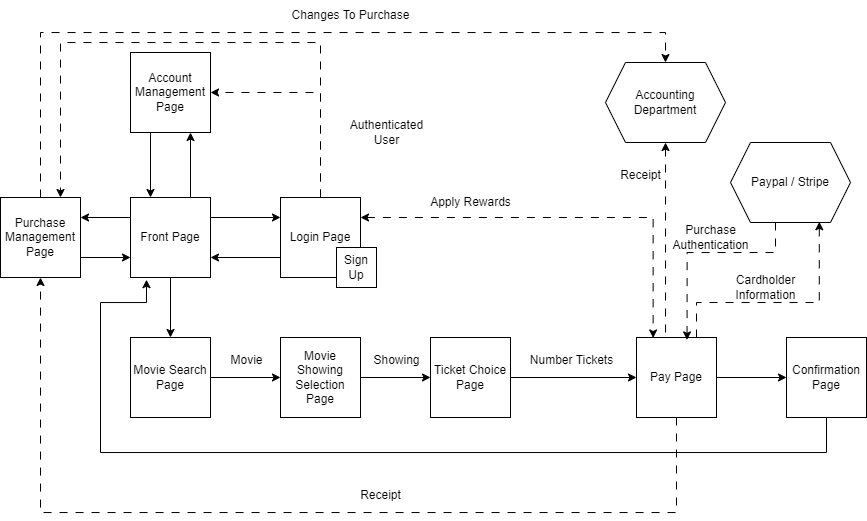

The diagram above was exported from draw.io. Its source (the exported page's mxGraphModel, read from the mxfile embedded in the PNG):
<mxGraphModel dx="2012" dy="631" grid="1" gridSize="10" guides="1" tooltips="1" connect="1" arrows="1" fold="1" page="1" pageScale="1" pageWidth="827" pageHeight="1169" math="0" shadow="0">
  <root>
    <mxCell id="WIyWlLk6GJQsqaUBKTNV-0" />
    <mxCell id="WIyWlLk6GJQsqaUBKTNV-1" parent="WIyWlLk6GJQsqaUBKTNV-0" />
    <mxCell id="H5MK8KhDoymobD8tuytg-1" style="edgeStyle=orthogonalEdgeStyle;rounded=0;orthogonalLoop=1;jettySize=auto;html=1;exitX=0;exitY=0.75;exitDx=0;exitDy=0;entryX=1;entryY=0.75;entryDx=0;entryDy=0;" parent="WIyWlLk6GJQsqaUBKTNV-1" source="iirB-0-eKO_BmKqaWbKe-9" target="iirB-0-eKO_BmKqaWbKe-16" edge="1">
      <mxGeometry relative="1" as="geometry" />
    </mxCell>
    <mxCell id="MCwXKhWD-3lIwzJUcpHp-33" style="edgeStyle=orthogonalEdgeStyle;rounded=0;orthogonalLoop=1;jettySize=auto;html=1;exitX=0.5;exitY=0;exitDx=0;exitDy=0;entryX=1;entryY=0.5;entryDx=0;entryDy=0;dashed=1;dashPattern=8 8;" edge="1" parent="WIyWlLk6GJQsqaUBKTNV-1" source="iirB-0-eKO_BmKqaWbKe-9" target="MCwXKhWD-3lIwzJUcpHp-0">
      <mxGeometry relative="1" as="geometry" />
    </mxCell>
    <mxCell id="MCwXKhWD-3lIwzJUcpHp-34" style="edgeStyle=orthogonalEdgeStyle;rounded=0;orthogonalLoop=1;jettySize=auto;html=1;exitX=0.5;exitY=0;exitDx=0;exitDy=0;entryX=0.75;entryY=0;entryDx=0;entryDy=0;dashed=1;dashPattern=8 8;" edge="1" parent="WIyWlLk6GJQsqaUBKTNV-1" source="iirB-0-eKO_BmKqaWbKe-9" target="MCwXKhWD-3lIwzJUcpHp-4">
      <mxGeometry relative="1" as="geometry">
        <Array as="points">
          <mxPoint x="250" y="320" />
          <mxPoint x="-10" y="320" />
        </Array>
      </mxGeometry>
    </mxCell>
    <mxCell id="iirB-0-eKO_BmKqaWbKe-9" value="Login Page" style="whiteSpace=wrap;html=1;aspect=fixed;" parent="WIyWlLk6GJQsqaUBKTNV-1" vertex="1">
      <mxGeometry x="210" y="475" width="80" height="80" as="geometry" />
    </mxCell>
    <mxCell id="iirB-0-eKO_BmKqaWbKe-19" style="edgeStyle=orthogonalEdgeStyle;rounded=0;orthogonalLoop=1;jettySize=auto;html=1;entryX=0;entryY=0.5;entryDx=0;entryDy=0;" parent="WIyWlLk6GJQsqaUBKTNV-1" source="iirB-0-eKO_BmKqaWbKe-10" target="iirB-0-eKO_BmKqaWbKe-12" edge="1">
      <mxGeometry relative="1" as="geometry" />
    </mxCell>
    <mxCell id="iirB-0-eKO_BmKqaWbKe-10" value="Pay Page" style="whiteSpace=wrap;html=1;aspect=fixed;" parent="WIyWlLk6GJQsqaUBKTNV-1" vertex="1">
      <mxGeometry x="566" y="615" width="80" height="80" as="geometry" />
    </mxCell>
    <mxCell id="iirB-0-eKO_BmKqaWbKe-15" style="edgeStyle=orthogonalEdgeStyle;rounded=0;orthogonalLoop=1;jettySize=auto;html=1;entryX=0;entryY=0.5;entryDx=0;entryDy=0;" parent="WIyWlLk6GJQsqaUBKTNV-1" source="iirB-0-eKO_BmKqaWbKe-11" target="iirB-0-eKO_BmKqaWbKe-14" edge="1">
      <mxGeometry relative="1" as="geometry" />
    </mxCell>
    <mxCell id="iirB-0-eKO_BmKqaWbKe-11" value="Movie Search Page" style="whiteSpace=wrap;html=1;aspect=fixed;" parent="WIyWlLk6GJQsqaUBKTNV-1" vertex="1">
      <mxGeometry x="60" y="615" width="80" height="80" as="geometry" />
    </mxCell>
    <mxCell id="MCwXKhWD-3lIwzJUcpHp-10" style="edgeStyle=orthogonalEdgeStyle;rounded=0;orthogonalLoop=1;jettySize=auto;html=1;exitX=0.5;exitY=1;exitDx=0;exitDy=0;curved=0;dashed=1;dashPattern=8 8;" edge="1" parent="WIyWlLk6GJQsqaUBKTNV-1" source="iirB-0-eKO_BmKqaWbKe-10" target="MCwXKhWD-3lIwzJUcpHp-4">
      <mxGeometry relative="1" as="geometry">
        <Array as="points">
          <mxPoint x="606" y="790" />
          <mxPoint x="-30" y="790" />
        </Array>
      </mxGeometry>
    </mxCell>
    <mxCell id="iirB-0-eKO_BmKqaWbKe-12" value="Confirmation Page" style="whiteSpace=wrap;html=1;aspect=fixed;" parent="WIyWlLk6GJQsqaUBKTNV-1" vertex="1">
      <mxGeometry x="716" y="615" width="80" height="80" as="geometry" />
    </mxCell>
    <mxCell id="iirB-0-eKO_BmKqaWbKe-18" style="edgeStyle=orthogonalEdgeStyle;rounded=0;orthogonalLoop=1;jettySize=auto;html=1;entryX=0;entryY=0.5;entryDx=0;entryDy=0;" parent="WIyWlLk6GJQsqaUBKTNV-1" source="iirB-0-eKO_BmKqaWbKe-13" target="iirB-0-eKO_BmKqaWbKe-10" edge="1">
      <mxGeometry relative="1" as="geometry" />
    </mxCell>
    <mxCell id="iirB-0-eKO_BmKqaWbKe-13" value="Ticket Choice Page" style="whiteSpace=wrap;html=1;aspect=fixed;" parent="WIyWlLk6GJQsqaUBKTNV-1" vertex="1">
      <mxGeometry x="360" y="615" width="80" height="80" as="geometry" />
    </mxCell>
    <mxCell id="iirB-0-eKO_BmKqaWbKe-17" style="edgeStyle=orthogonalEdgeStyle;rounded=0;orthogonalLoop=1;jettySize=auto;html=1;entryX=0;entryY=0.5;entryDx=0;entryDy=0;" parent="WIyWlLk6GJQsqaUBKTNV-1" source="iirB-0-eKO_BmKqaWbKe-14" target="iirB-0-eKO_BmKqaWbKe-13" edge="1">
      <mxGeometry relative="1" as="geometry" />
    </mxCell>
    <mxCell id="iirB-0-eKO_BmKqaWbKe-14" value="Movie Showing Selection Page" style="whiteSpace=wrap;html=1;aspect=fixed;" parent="WIyWlLk6GJQsqaUBKTNV-1" vertex="1">
      <mxGeometry x="210" y="615" width="80" height="80" as="geometry" />
    </mxCell>
    <mxCell id="iirB-0-eKO_BmKqaWbKe-20" style="edgeStyle=orthogonalEdgeStyle;rounded=0;orthogonalLoop=1;jettySize=auto;html=1;" parent="WIyWlLk6GJQsqaUBKTNV-1" source="iirB-0-eKO_BmKqaWbKe-16" target="iirB-0-eKO_BmKqaWbKe-11" edge="1">
      <mxGeometry relative="1" as="geometry" />
    </mxCell>
    <mxCell id="H5MK8KhDoymobD8tuytg-0" style="edgeStyle=orthogonalEdgeStyle;rounded=0;orthogonalLoop=1;jettySize=auto;html=1;exitX=1;exitY=0.25;exitDx=0;exitDy=0;entryX=0;entryY=0.25;entryDx=0;entryDy=0;" parent="WIyWlLk6GJQsqaUBKTNV-1" source="iirB-0-eKO_BmKqaWbKe-16" target="iirB-0-eKO_BmKqaWbKe-9" edge="1">
      <mxGeometry relative="1" as="geometry" />
    </mxCell>
    <mxCell id="MCwXKhWD-3lIwzJUcpHp-5" style="edgeStyle=orthogonalEdgeStyle;rounded=0;orthogonalLoop=1;jettySize=auto;html=1;exitX=0.75;exitY=0;exitDx=0;exitDy=0;entryX=0.75;entryY=1;entryDx=0;entryDy=0;" edge="1" parent="WIyWlLk6GJQsqaUBKTNV-1" source="iirB-0-eKO_BmKqaWbKe-16" target="MCwXKhWD-3lIwzJUcpHp-0">
      <mxGeometry relative="1" as="geometry" />
    </mxCell>
    <mxCell id="MCwXKhWD-3lIwzJUcpHp-7" style="edgeStyle=orthogonalEdgeStyle;rounded=0;orthogonalLoop=1;jettySize=auto;html=1;exitX=0;exitY=0.25;exitDx=0;exitDy=0;entryX=1;entryY=0.25;entryDx=0;entryDy=0;" edge="1" parent="WIyWlLk6GJQsqaUBKTNV-1" source="iirB-0-eKO_BmKqaWbKe-16" target="MCwXKhWD-3lIwzJUcpHp-4">
      <mxGeometry relative="1" as="geometry" />
    </mxCell>
    <mxCell id="iirB-0-eKO_BmKqaWbKe-16" value="Front Page" style="whiteSpace=wrap;html=1;aspect=fixed;" parent="WIyWlLk6GJQsqaUBKTNV-1" vertex="1">
      <mxGeometry x="60" y="475" width="80" height="80" as="geometry" />
    </mxCell>
    <mxCell id="iirB-0-eKO_BmKqaWbKe-21" value="Movie" style="text;html=1;align=center;verticalAlign=middle;resizable=0;points=[];autosize=1;strokeColor=none;fillColor=none;" parent="WIyWlLk6GJQsqaUBKTNV-1" vertex="1">
      <mxGeometry x="146" y="623" width="60" height="30" as="geometry" />
    </mxCell>
    <mxCell id="iirB-0-eKO_BmKqaWbKe-22" value="Showing" style="text;html=1;align=center;verticalAlign=middle;resizable=0;points=[];autosize=1;strokeColor=none;fillColor=none;" parent="WIyWlLk6GJQsqaUBKTNV-1" vertex="1">
      <mxGeometry x="291" y="623" width="70" height="30" as="geometry" />
    </mxCell>
    <mxCell id="iirB-0-eKO_BmKqaWbKe-25" value="Number Tickets" style="text;html=1;align=center;verticalAlign=middle;resizable=0;points=[];autosize=1;strokeColor=none;fillColor=none;" parent="WIyWlLk6GJQsqaUBKTNV-1" vertex="1">
      <mxGeometry x="446" y="623" width="110" height="30" as="geometry" />
    </mxCell>
    <mxCell id="iirB-0-eKO_BmKqaWbKe-29" value="Sign Up" style="whiteSpace=wrap;html=1;aspect=fixed;" parent="WIyWlLk6GJQsqaUBKTNV-1" vertex="1">
      <mxGeometry x="266" y="525" width="40" height="40" as="geometry" />
    </mxCell>
    <mxCell id="H5MK8KhDoymobD8tuytg-4" value="Apply Rewards" style="text;html=1;align=center;verticalAlign=middle;resizable=0;points=[];autosize=1;strokeColor=none;fillColor=none;" parent="WIyWlLk6GJQsqaUBKTNV-1" vertex="1">
      <mxGeometry x="350" y="465" width="100" height="30" as="geometry" />
    </mxCell>
    <mxCell id="MCwXKhWD-3lIwzJUcpHp-6" style="edgeStyle=orthogonalEdgeStyle;rounded=0;orthogonalLoop=1;jettySize=auto;html=1;exitX=0.25;exitY=1;exitDx=0;exitDy=0;entryX=0.25;entryY=0;entryDx=0;entryDy=0;" edge="1" parent="WIyWlLk6GJQsqaUBKTNV-1" source="MCwXKhWD-3lIwzJUcpHp-0" target="iirB-0-eKO_BmKqaWbKe-16">
      <mxGeometry relative="1" as="geometry" />
    </mxCell>
    <mxCell id="MCwXKhWD-3lIwzJUcpHp-0" value="Account Management Page" style="whiteSpace=wrap;html=1;aspect=fixed;" vertex="1" parent="WIyWlLk6GJQsqaUBKTNV-1">
      <mxGeometry x="60" y="330" width="80" height="80" as="geometry" />
    </mxCell>
    <mxCell id="MCwXKhWD-3lIwzJUcpHp-3" value="Authenticated&lt;div&gt;User&lt;/div&gt;" style="text;html=1;align=center;verticalAlign=middle;resizable=0;points=[];autosize=1;strokeColor=none;fillColor=none;" vertex="1" parent="WIyWlLk6GJQsqaUBKTNV-1">
      <mxGeometry x="266" y="390" width="100" height="40" as="geometry" />
    </mxCell>
    <mxCell id="MCwXKhWD-3lIwzJUcpHp-8" style="edgeStyle=orthogonalEdgeStyle;rounded=0;orthogonalLoop=1;jettySize=auto;html=1;exitX=1;exitY=0.75;exitDx=0;exitDy=0;entryX=0;entryY=0.75;entryDx=0;entryDy=0;" edge="1" parent="WIyWlLk6GJQsqaUBKTNV-1" source="MCwXKhWD-3lIwzJUcpHp-4" target="iirB-0-eKO_BmKqaWbKe-16">
      <mxGeometry relative="1" as="geometry" />
    </mxCell>
    <mxCell id="MCwXKhWD-3lIwzJUcpHp-30" style="edgeStyle=orthogonalEdgeStyle;rounded=0;orthogonalLoop=1;jettySize=auto;html=1;exitX=0.5;exitY=0;exitDx=0;exitDy=0;entryX=0.5;entryY=0;entryDx=0;entryDy=0;dashed=1;dashPattern=8 8;" edge="1" parent="WIyWlLk6GJQsqaUBKTNV-1" source="MCwXKhWD-3lIwzJUcpHp-4" target="MCwXKhWD-3lIwzJUcpHp-26">
      <mxGeometry relative="1" as="geometry">
        <Array as="points">
          <mxPoint x="-30" y="310" />
          <mxPoint x="595" y="310" />
        </Array>
      </mxGeometry>
    </mxCell>
    <mxCell id="MCwXKhWD-3lIwzJUcpHp-4" value="Purchase Management Page" style="whiteSpace=wrap;html=1;aspect=fixed;" vertex="1" parent="WIyWlLk6GJQsqaUBKTNV-1">
      <mxGeometry x="-70" y="475" width="80" height="80" as="geometry" />
    </mxCell>
    <mxCell id="MCwXKhWD-3lIwzJUcpHp-9" style="edgeStyle=orthogonalEdgeStyle;rounded=0;orthogonalLoop=1;jettySize=auto;html=1;entryX=0.2;entryY=1.027;entryDx=0;entryDy=0;entryPerimeter=0;" edge="1" parent="WIyWlLk6GJQsqaUBKTNV-1" source="iirB-0-eKO_BmKqaWbKe-12" target="iirB-0-eKO_BmKqaWbKe-16">
      <mxGeometry relative="1" as="geometry">
        <Array as="points">
          <mxPoint x="756" y="730" />
          <mxPoint x="30" y="730" />
          <mxPoint x="30" y="580" />
          <mxPoint x="76" y="580" />
        </Array>
      </mxGeometry>
    </mxCell>
    <mxCell id="MCwXKhWD-3lIwzJUcpHp-11" value="Receipt" style="text;html=1;align=center;verticalAlign=middle;resizable=0;points=[];autosize=1;strokeColor=none;fillColor=none;" vertex="1" parent="WIyWlLk6GJQsqaUBKTNV-1">
      <mxGeometry x="280" y="758" width="60" height="30" as="geometry" />
    </mxCell>
    <mxCell id="MCwXKhWD-3lIwzJUcpHp-13" value="Paypal / Stripe" style="shape=hexagon;perimeter=hexagonPerimeter2;whiteSpace=wrap;html=1;fixedSize=1;" vertex="1" parent="WIyWlLk6GJQsqaUBKTNV-1">
      <mxGeometry x="660" y="420" width="120" height="80" as="geometry" />
    </mxCell>
    <mxCell id="MCwXKhWD-3lIwzJUcpHp-17" style="edgeStyle=orthogonalEdgeStyle;rounded=0;orthogonalLoop=1;jettySize=auto;html=1;exitX=0.75;exitY=0;exitDx=0;exitDy=0;entryX=0.74;entryY=0.991;entryDx=0;entryDy=0;entryPerimeter=0;dashed=1;dashPattern=8 8;" edge="1" parent="WIyWlLk6GJQsqaUBKTNV-1" source="iirB-0-eKO_BmKqaWbKe-10" target="MCwXKhWD-3lIwzJUcpHp-13">
      <mxGeometry relative="1" as="geometry">
        <Array as="points">
          <mxPoint x="626" y="580" />
          <mxPoint x="749" y="580" />
        </Array>
      </mxGeometry>
    </mxCell>
    <mxCell id="MCwXKhWD-3lIwzJUcpHp-18" style="edgeStyle=orthogonalEdgeStyle;rounded=0;orthogonalLoop=1;jettySize=auto;html=1;exitX=0.375;exitY=1;exitDx=0;exitDy=0;entryX=0.632;entryY=0.03;entryDx=0;entryDy=0;entryPerimeter=0;dashed=1;dashPattern=8 8;" edge="1" parent="WIyWlLk6GJQsqaUBKTNV-1" source="MCwXKhWD-3lIwzJUcpHp-13" target="iirB-0-eKO_BmKqaWbKe-10">
      <mxGeometry relative="1" as="geometry">
        <Array as="points">
          <mxPoint x="705" y="530" />
          <mxPoint x="617" y="530" />
        </Array>
      </mxGeometry>
    </mxCell>
    <mxCell id="MCwXKhWD-3lIwzJUcpHp-19" value="Cardholder&lt;div&gt;Information&lt;/div&gt;" style="text;html=1;align=center;verticalAlign=middle;resizable=0;points=[];autosize=1;strokeColor=none;fillColor=none;" vertex="1" parent="WIyWlLk6GJQsqaUBKTNV-1">
      <mxGeometry x="655" y="545" width="80" height="40" as="geometry" />
    </mxCell>
    <mxCell id="MCwXKhWD-3lIwzJUcpHp-20" value="Purchase&lt;div&gt;Authentication&lt;/div&gt;" style="text;html=1;align=center;verticalAlign=middle;resizable=0;points=[];autosize=1;strokeColor=none;fillColor=none;" vertex="1" parent="WIyWlLk6GJQsqaUBKTNV-1">
      <mxGeometry x="590" y="495" width="100" height="40" as="geometry" />
    </mxCell>
    <mxCell id="MCwXKhWD-3lIwzJUcpHp-26" value="Accounting Department" style="shape=hexagon;perimeter=hexagonPerimeter2;whiteSpace=wrap;html=1;fixedSize=1;" vertex="1" parent="WIyWlLk6GJQsqaUBKTNV-1">
      <mxGeometry x="535" y="340" width="120" height="80" as="geometry" />
    </mxCell>
    <mxCell id="MCwXKhWD-3lIwzJUcpHp-28" style="edgeStyle=orthogonalEdgeStyle;rounded=0;orthogonalLoop=1;jettySize=auto;html=1;exitX=0.5;exitY=0;exitDx=0;exitDy=0;dashed=1;dashPattern=8 8;" edge="1" parent="WIyWlLk6GJQsqaUBKTNV-1" source="iirB-0-eKO_BmKqaWbKe-10">
      <mxGeometry relative="1" as="geometry">
        <mxPoint x="595" y="420" as="targetPoint" />
        <Array as="points">
          <mxPoint x="595" y="615" />
          <mxPoint x="595" y="420" />
        </Array>
      </mxGeometry>
    </mxCell>
    <mxCell id="MCwXKhWD-3lIwzJUcpHp-29" value="Receipt" style="text;html=1;align=center;verticalAlign=middle;resizable=0;points=[];autosize=1;strokeColor=none;fillColor=none;" vertex="1" parent="WIyWlLk6GJQsqaUBKTNV-1">
      <mxGeometry x="540" y="438" width="60" height="30" as="geometry" />
    </mxCell>
    <mxCell id="MCwXKhWD-3lIwzJUcpHp-31" value="Changes To Purchase" style="text;html=1;align=center;verticalAlign=middle;resizable=0;points=[];autosize=1;strokeColor=none;fillColor=none;" vertex="1" parent="WIyWlLk6GJQsqaUBKTNV-1">
      <mxGeometry x="210" y="278" width="140" height="30" as="geometry" />
    </mxCell>
    <mxCell id="MCwXKhWD-3lIwzJUcpHp-35" style="edgeStyle=orthogonalEdgeStyle;rounded=0;orthogonalLoop=1;jettySize=auto;html=1;exitX=1;exitY=0.25;exitDx=0;exitDy=0;entryX=0.208;entryY=0.006;entryDx=0;entryDy=0;entryPerimeter=0;dashed=1;dashPattern=8 8;startArrow=classic;startFill=1;" edge="1" parent="WIyWlLk6GJQsqaUBKTNV-1" source="iirB-0-eKO_BmKqaWbKe-9" target="iirB-0-eKO_BmKqaWbKe-10">
      <mxGeometry relative="1" as="geometry" />
    </mxCell>
  </root>
</mxGraphModel>